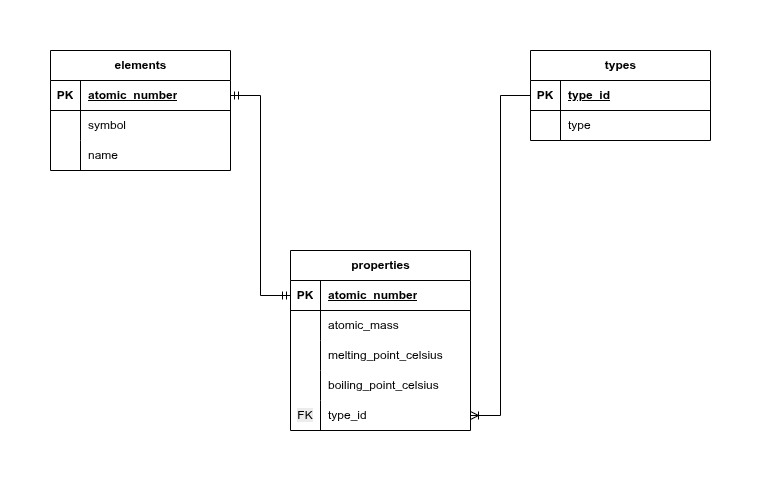

The diagram above was exported from draw.io. Its source (the exported page's mxGraphModel, read from the mxfile embedded in the PNG):
<mxGraphModel dx="1042" dy="578" grid="1" gridSize="10" guides="1" tooltips="1" connect="1" arrows="1" fold="1" page="1" pageScale="1" pageWidth="850" pageHeight="1100" math="0" shadow="0">
  <root>
    <mxCell id="0" />
    <mxCell id="1" parent="0" />
    <mxCell id="hCgolGcY-uTT6WL9bqlW-1" value="elements" style="shape=table;startSize=30;container=1;collapsible=1;childLayout=tableLayout;fixedRows=1;rowLines=0;fontStyle=1;align=center;resizeLast=1;html=1;" parent="1" vertex="1">
      <mxGeometry x="130" y="80" width="180" height="120" as="geometry" />
    </mxCell>
    <mxCell id="hCgolGcY-uTT6WL9bqlW-2" value="" style="shape=tableRow;horizontal=0;startSize=0;swimlaneHead=0;swimlaneBody=0;fillColor=none;collapsible=0;dropTarget=0;points=[[0,0.5],[1,0.5]];portConstraint=eastwest;top=0;left=0;right=0;bottom=1;" parent="hCgolGcY-uTT6WL9bqlW-1" vertex="1">
      <mxGeometry y="30" width="180" height="30" as="geometry" />
    </mxCell>
    <mxCell id="hCgolGcY-uTT6WL9bqlW-3" value="PK" style="shape=partialRectangle;connectable=0;fillColor=none;top=0;left=0;bottom=0;right=0;fontStyle=1;overflow=hidden;whiteSpace=wrap;html=1;" parent="hCgolGcY-uTT6WL9bqlW-2" vertex="1">
      <mxGeometry width="30" height="30" as="geometry">
        <mxRectangle width="30" height="30" as="alternateBounds" />
      </mxGeometry>
    </mxCell>
    <mxCell id="hCgolGcY-uTT6WL9bqlW-4" value="atomic_number" style="shape=partialRectangle;connectable=0;fillColor=none;top=0;left=0;bottom=0;right=0;align=left;spacingLeft=6;fontStyle=5;overflow=hidden;whiteSpace=wrap;html=1;" parent="hCgolGcY-uTT6WL9bqlW-2" vertex="1">
      <mxGeometry x="30" width="150" height="30" as="geometry">
        <mxRectangle width="150" height="30" as="alternateBounds" />
      </mxGeometry>
    </mxCell>
    <mxCell id="hCgolGcY-uTT6WL9bqlW-5" value="" style="shape=tableRow;horizontal=0;startSize=0;swimlaneHead=0;swimlaneBody=0;fillColor=none;collapsible=0;dropTarget=0;points=[[0,0.5],[1,0.5]];portConstraint=eastwest;top=0;left=0;right=0;bottom=0;" parent="hCgolGcY-uTT6WL9bqlW-1" vertex="1">
      <mxGeometry y="60" width="180" height="30" as="geometry" />
    </mxCell>
    <mxCell id="hCgolGcY-uTT6WL9bqlW-6" value="" style="shape=partialRectangle;connectable=0;fillColor=none;top=0;left=0;bottom=0;right=0;editable=1;overflow=hidden;whiteSpace=wrap;html=1;" parent="hCgolGcY-uTT6WL9bqlW-5" vertex="1">
      <mxGeometry width="30" height="30" as="geometry">
        <mxRectangle width="30" height="30" as="alternateBounds" />
      </mxGeometry>
    </mxCell>
    <mxCell id="hCgolGcY-uTT6WL9bqlW-7" value="symbol" style="shape=partialRectangle;connectable=0;fillColor=none;top=0;left=0;bottom=0;right=0;align=left;spacingLeft=6;overflow=hidden;whiteSpace=wrap;html=1;" parent="hCgolGcY-uTT6WL9bqlW-5" vertex="1">
      <mxGeometry x="30" width="150" height="30" as="geometry">
        <mxRectangle width="150" height="30" as="alternateBounds" />
      </mxGeometry>
    </mxCell>
    <mxCell id="hCgolGcY-uTT6WL9bqlW-8" value="" style="shape=tableRow;horizontal=0;startSize=0;swimlaneHead=0;swimlaneBody=0;fillColor=none;collapsible=0;dropTarget=0;points=[[0,0.5],[1,0.5]];portConstraint=eastwest;top=0;left=0;right=0;bottom=0;" parent="hCgolGcY-uTT6WL9bqlW-1" vertex="1">
      <mxGeometry y="90" width="180" height="30" as="geometry" />
    </mxCell>
    <mxCell id="hCgolGcY-uTT6WL9bqlW-9" value="" style="shape=partialRectangle;connectable=0;fillColor=none;top=0;left=0;bottom=0;right=0;editable=1;overflow=hidden;whiteSpace=wrap;html=1;" parent="hCgolGcY-uTT6WL9bqlW-8" vertex="1">
      <mxGeometry width="30" height="30" as="geometry">
        <mxRectangle width="30" height="30" as="alternateBounds" />
      </mxGeometry>
    </mxCell>
    <mxCell id="hCgolGcY-uTT6WL9bqlW-10" value="name" style="shape=partialRectangle;connectable=0;fillColor=none;top=0;left=0;bottom=0;right=0;align=left;spacingLeft=6;overflow=hidden;whiteSpace=wrap;html=1;" parent="hCgolGcY-uTT6WL9bqlW-8" vertex="1">
      <mxGeometry x="30" width="150" height="30" as="geometry">
        <mxRectangle width="150" height="30" as="alternateBounds" />
      </mxGeometry>
    </mxCell>
    <mxCell id="hCgolGcY-uTT6WL9bqlW-14" value="types" style="shape=table;startSize=30;container=1;collapsible=1;childLayout=tableLayout;fixedRows=1;rowLines=0;fontStyle=1;align=center;resizeLast=1;html=1;" parent="1" vertex="1">
      <mxGeometry x="610" y="80" width="180" height="90" as="geometry" />
    </mxCell>
    <mxCell id="hCgolGcY-uTT6WL9bqlW-15" value="" style="shape=tableRow;horizontal=0;startSize=0;swimlaneHead=0;swimlaneBody=0;fillColor=none;collapsible=0;dropTarget=0;points=[[0,0.5],[1,0.5]];portConstraint=eastwest;top=0;left=0;right=0;bottom=1;" parent="hCgolGcY-uTT6WL9bqlW-14" vertex="1">
      <mxGeometry y="30" width="180" height="30" as="geometry" />
    </mxCell>
    <mxCell id="hCgolGcY-uTT6WL9bqlW-16" value="PK" style="shape=partialRectangle;connectable=0;fillColor=none;top=0;left=0;bottom=0;right=0;fontStyle=1;overflow=hidden;whiteSpace=wrap;html=1;" parent="hCgolGcY-uTT6WL9bqlW-15" vertex="1">
      <mxGeometry width="30" height="30" as="geometry">
        <mxRectangle width="30" height="30" as="alternateBounds" />
      </mxGeometry>
    </mxCell>
    <mxCell id="hCgolGcY-uTT6WL9bqlW-17" value="type_id" style="shape=partialRectangle;connectable=0;fillColor=none;top=0;left=0;bottom=0;right=0;align=left;spacingLeft=6;fontStyle=5;overflow=hidden;whiteSpace=wrap;html=1;" parent="hCgolGcY-uTT6WL9bqlW-15" vertex="1">
      <mxGeometry x="30" width="150" height="30" as="geometry">
        <mxRectangle width="150" height="30" as="alternateBounds" />
      </mxGeometry>
    </mxCell>
    <mxCell id="hCgolGcY-uTT6WL9bqlW-21" value="" style="shape=tableRow;horizontal=0;startSize=0;swimlaneHead=0;swimlaneBody=0;fillColor=none;collapsible=0;dropTarget=0;points=[[0,0.5],[1,0.5]];portConstraint=eastwest;top=0;left=0;right=0;bottom=0;" parent="hCgolGcY-uTT6WL9bqlW-14" vertex="1">
      <mxGeometry y="60" width="180" height="30" as="geometry" />
    </mxCell>
    <mxCell id="hCgolGcY-uTT6WL9bqlW-22" value="" style="shape=partialRectangle;connectable=0;fillColor=none;top=0;left=0;bottom=0;right=0;editable=1;overflow=hidden;whiteSpace=wrap;html=1;" parent="hCgolGcY-uTT6WL9bqlW-21" vertex="1">
      <mxGeometry width="30" height="30" as="geometry">
        <mxRectangle width="30" height="30" as="alternateBounds" />
      </mxGeometry>
    </mxCell>
    <mxCell id="hCgolGcY-uTT6WL9bqlW-23" value="type" style="shape=partialRectangle;connectable=0;fillColor=none;top=0;left=0;bottom=0;right=0;align=left;spacingLeft=6;overflow=hidden;whiteSpace=wrap;html=1;" parent="hCgolGcY-uTT6WL9bqlW-21" vertex="1">
      <mxGeometry x="30" width="150" height="30" as="geometry">
        <mxRectangle width="150" height="30" as="alternateBounds" />
      </mxGeometry>
    </mxCell>
    <mxCell id="hCgolGcY-uTT6WL9bqlW-27" value="properties" style="shape=table;startSize=30;container=1;collapsible=1;childLayout=tableLayout;fixedRows=1;rowLines=0;fontStyle=1;align=center;resizeLast=1;html=1;" parent="1" vertex="1">
      <mxGeometry x="370" y="280" width="180" height="180" as="geometry" />
    </mxCell>
    <mxCell id="hCgolGcY-uTT6WL9bqlW-28" value="" style="shape=tableRow;horizontal=0;startSize=0;swimlaneHead=0;swimlaneBody=0;fillColor=none;collapsible=0;dropTarget=0;points=[[0,0.5],[1,0.5]];portConstraint=eastwest;top=0;left=0;right=0;bottom=1;" parent="hCgolGcY-uTT6WL9bqlW-27" vertex="1">
      <mxGeometry y="30" width="180" height="30" as="geometry" />
    </mxCell>
    <mxCell id="hCgolGcY-uTT6WL9bqlW-29" value="PK" style="shape=partialRectangle;connectable=0;fillColor=none;top=0;left=0;bottom=0;right=0;fontStyle=1;overflow=hidden;whiteSpace=wrap;html=1;" parent="hCgolGcY-uTT6WL9bqlW-28" vertex="1">
      <mxGeometry width="30" height="30" as="geometry">
        <mxRectangle width="30" height="30" as="alternateBounds" />
      </mxGeometry>
    </mxCell>
    <mxCell id="hCgolGcY-uTT6WL9bqlW-30" value="atomic_number" style="shape=partialRectangle;connectable=0;fillColor=none;top=0;left=0;bottom=0;right=0;align=left;spacingLeft=6;fontStyle=5;overflow=hidden;whiteSpace=wrap;html=1;" parent="hCgolGcY-uTT6WL9bqlW-28" vertex="1">
      <mxGeometry x="30" width="150" height="30" as="geometry">
        <mxRectangle width="150" height="30" as="alternateBounds" />
      </mxGeometry>
    </mxCell>
    <mxCell id="hCgolGcY-uTT6WL9bqlW-31" value="" style="shape=tableRow;horizontal=0;startSize=0;swimlaneHead=0;swimlaneBody=0;fillColor=none;collapsible=0;dropTarget=0;points=[[0,0.5],[1,0.5]];portConstraint=eastwest;top=0;left=0;right=0;bottom=0;" parent="hCgolGcY-uTT6WL9bqlW-27" vertex="1">
      <mxGeometry y="60" width="180" height="30" as="geometry" />
    </mxCell>
    <mxCell id="hCgolGcY-uTT6WL9bqlW-32" value="" style="shape=partialRectangle;connectable=0;fillColor=none;top=0;left=0;bottom=0;right=0;editable=1;overflow=hidden;whiteSpace=wrap;html=1;" parent="hCgolGcY-uTT6WL9bqlW-31" vertex="1">
      <mxGeometry width="30" height="30" as="geometry">
        <mxRectangle width="30" height="30" as="alternateBounds" />
      </mxGeometry>
    </mxCell>
    <mxCell id="hCgolGcY-uTT6WL9bqlW-33" value="atomic_mass" style="shape=partialRectangle;connectable=0;fillColor=none;top=0;left=0;bottom=0;right=0;align=left;spacingLeft=6;overflow=hidden;whiteSpace=wrap;html=1;" parent="hCgolGcY-uTT6WL9bqlW-31" vertex="1">
      <mxGeometry x="30" width="150" height="30" as="geometry">
        <mxRectangle width="150" height="30" as="alternateBounds" />
      </mxGeometry>
    </mxCell>
    <mxCell id="hCgolGcY-uTT6WL9bqlW-34" value="" style="shape=tableRow;horizontal=0;startSize=0;swimlaneHead=0;swimlaneBody=0;fillColor=none;collapsible=0;dropTarget=0;points=[[0,0.5],[1,0.5]];portConstraint=eastwest;top=0;left=0;right=0;bottom=0;" parent="hCgolGcY-uTT6WL9bqlW-27" vertex="1">
      <mxGeometry y="90" width="180" height="30" as="geometry" />
    </mxCell>
    <mxCell id="hCgolGcY-uTT6WL9bqlW-35" value="" style="shape=partialRectangle;connectable=0;fillColor=none;top=0;left=0;bottom=0;right=0;editable=1;overflow=hidden;whiteSpace=wrap;html=1;" parent="hCgolGcY-uTT6WL9bqlW-34" vertex="1">
      <mxGeometry width="30" height="30" as="geometry">
        <mxRectangle width="30" height="30" as="alternateBounds" />
      </mxGeometry>
    </mxCell>
    <mxCell id="hCgolGcY-uTT6WL9bqlW-36" value="melting_point_celsius" style="shape=partialRectangle;connectable=0;fillColor=none;top=0;left=0;bottom=0;right=0;align=left;spacingLeft=6;overflow=hidden;whiteSpace=wrap;html=1;" parent="hCgolGcY-uTT6WL9bqlW-34" vertex="1">
      <mxGeometry x="30" width="150" height="30" as="geometry">
        <mxRectangle width="150" height="30" as="alternateBounds" />
      </mxGeometry>
    </mxCell>
    <mxCell id="hCgolGcY-uTT6WL9bqlW-46" value="" style="shape=tableRow;horizontal=0;startSize=0;swimlaneHead=0;swimlaneBody=0;fillColor=none;collapsible=0;dropTarget=0;points=[[0,0.5],[1,0.5]];portConstraint=eastwest;top=0;left=0;right=0;bottom=0;" parent="hCgolGcY-uTT6WL9bqlW-27" vertex="1">
      <mxGeometry y="120" width="180" height="30" as="geometry" />
    </mxCell>
    <mxCell id="hCgolGcY-uTT6WL9bqlW-47" value="" style="shape=partialRectangle;connectable=0;fillColor=none;top=0;left=0;bottom=0;right=0;editable=1;overflow=hidden;whiteSpace=wrap;html=1;" parent="hCgolGcY-uTT6WL9bqlW-46" vertex="1">
      <mxGeometry width="30" height="30" as="geometry">
        <mxRectangle width="30" height="30" as="alternateBounds" />
      </mxGeometry>
    </mxCell>
    <mxCell id="hCgolGcY-uTT6WL9bqlW-48" value="boiling_point_celsius" style="shape=partialRectangle;connectable=0;fillColor=none;top=0;left=0;bottom=0;right=0;align=left;spacingLeft=6;overflow=hidden;whiteSpace=wrap;html=1;" parent="hCgolGcY-uTT6WL9bqlW-46" vertex="1">
      <mxGeometry x="30" width="150" height="30" as="geometry">
        <mxRectangle width="150" height="30" as="alternateBounds" />
      </mxGeometry>
    </mxCell>
    <mxCell id="yiuUrcQvHtDiH9tyrzC3-1" value="" style="shape=tableRow;horizontal=0;startSize=0;swimlaneHead=0;swimlaneBody=0;fillColor=none;collapsible=0;dropTarget=0;points=[[0,0.5],[1,0.5]];portConstraint=eastwest;top=0;left=0;right=0;bottom=0;" vertex="1" parent="hCgolGcY-uTT6WL9bqlW-27">
      <mxGeometry y="150" width="180" height="30" as="geometry" />
    </mxCell>
    <mxCell id="yiuUrcQvHtDiH9tyrzC3-2" value="&lt;span style=&quot;color: rgb(0, 0, 0); font-family: Helvetica; font-size: 12px; font-style: normal; font-variant-ligatures: normal; font-variant-caps: normal; font-weight: 400; letter-spacing: normal; orphans: 2; text-align: center; text-indent: 0px; text-transform: none; widows: 2; word-spacing: 0px; -webkit-text-stroke-width: 0px; white-space: normal; background-color: rgb(236, 236, 236); text-decoration-thickness: initial; text-decoration-style: initial; text-decoration-color: initial; display: inline !important; float: none;&quot;&gt;FK&lt;/span&gt;" style="shape=partialRectangle;connectable=0;fillColor=none;top=0;left=0;bottom=0;right=0;editable=1;overflow=hidden;whiteSpace=wrap;html=1;" vertex="1" parent="yiuUrcQvHtDiH9tyrzC3-1">
      <mxGeometry width="30" height="30" as="geometry">
        <mxRectangle width="30" height="30" as="alternateBounds" />
      </mxGeometry>
    </mxCell>
    <mxCell id="yiuUrcQvHtDiH9tyrzC3-3" value="type_id" style="shape=partialRectangle;connectable=0;fillColor=none;top=0;left=0;bottom=0;right=0;align=left;spacingLeft=6;overflow=hidden;whiteSpace=wrap;html=1;" vertex="1" parent="yiuUrcQvHtDiH9tyrzC3-1">
      <mxGeometry x="30" width="150" height="30" as="geometry">
        <mxRectangle width="150" height="30" as="alternateBounds" />
      </mxGeometry>
    </mxCell>
    <mxCell id="hCgolGcY-uTT6WL9bqlW-50" value="" style="edgeStyle=entityRelationEdgeStyle;fontSize=12;html=1;endArrow=ERoneToMany;rounded=0;exitX=0;exitY=0.5;exitDx=0;exitDy=0;entryX=1;entryY=0.5;entryDx=0;entryDy=0;" parent="1" source="hCgolGcY-uTT6WL9bqlW-15" target="yiuUrcQvHtDiH9tyrzC3-1" edge="1">
      <mxGeometry width="100" height="100" relative="1" as="geometry">
        <mxPoint x="590" y="150" as="sourcePoint" />
        <mxPoint x="650" y="410" as="targetPoint" />
        <Array as="points">
          <mxPoint x="630" y="145" />
          <mxPoint x="630" y="245" />
          <mxPoint x="620" y="145" />
        </Array>
      </mxGeometry>
    </mxCell>
    <mxCell id="yiuUrcQvHtDiH9tyrzC3-4" value="" style="edgeStyle=entityRelationEdgeStyle;fontSize=12;html=1;endArrow=ERmandOne;startArrow=ERmandOne;rounded=0;entryX=1;entryY=0.5;entryDx=0;entryDy=0;exitX=0;exitY=0.5;exitDx=0;exitDy=0;" edge="1" parent="1" source="hCgolGcY-uTT6WL9bqlW-28" target="hCgolGcY-uTT6WL9bqlW-2">
      <mxGeometry width="100" height="100" relative="1" as="geometry">
        <mxPoint x="380" y="350" as="sourcePoint" />
        <mxPoint x="480" y="250" as="targetPoint" />
      </mxGeometry>
    </mxCell>
  </root>
</mxGraphModel>